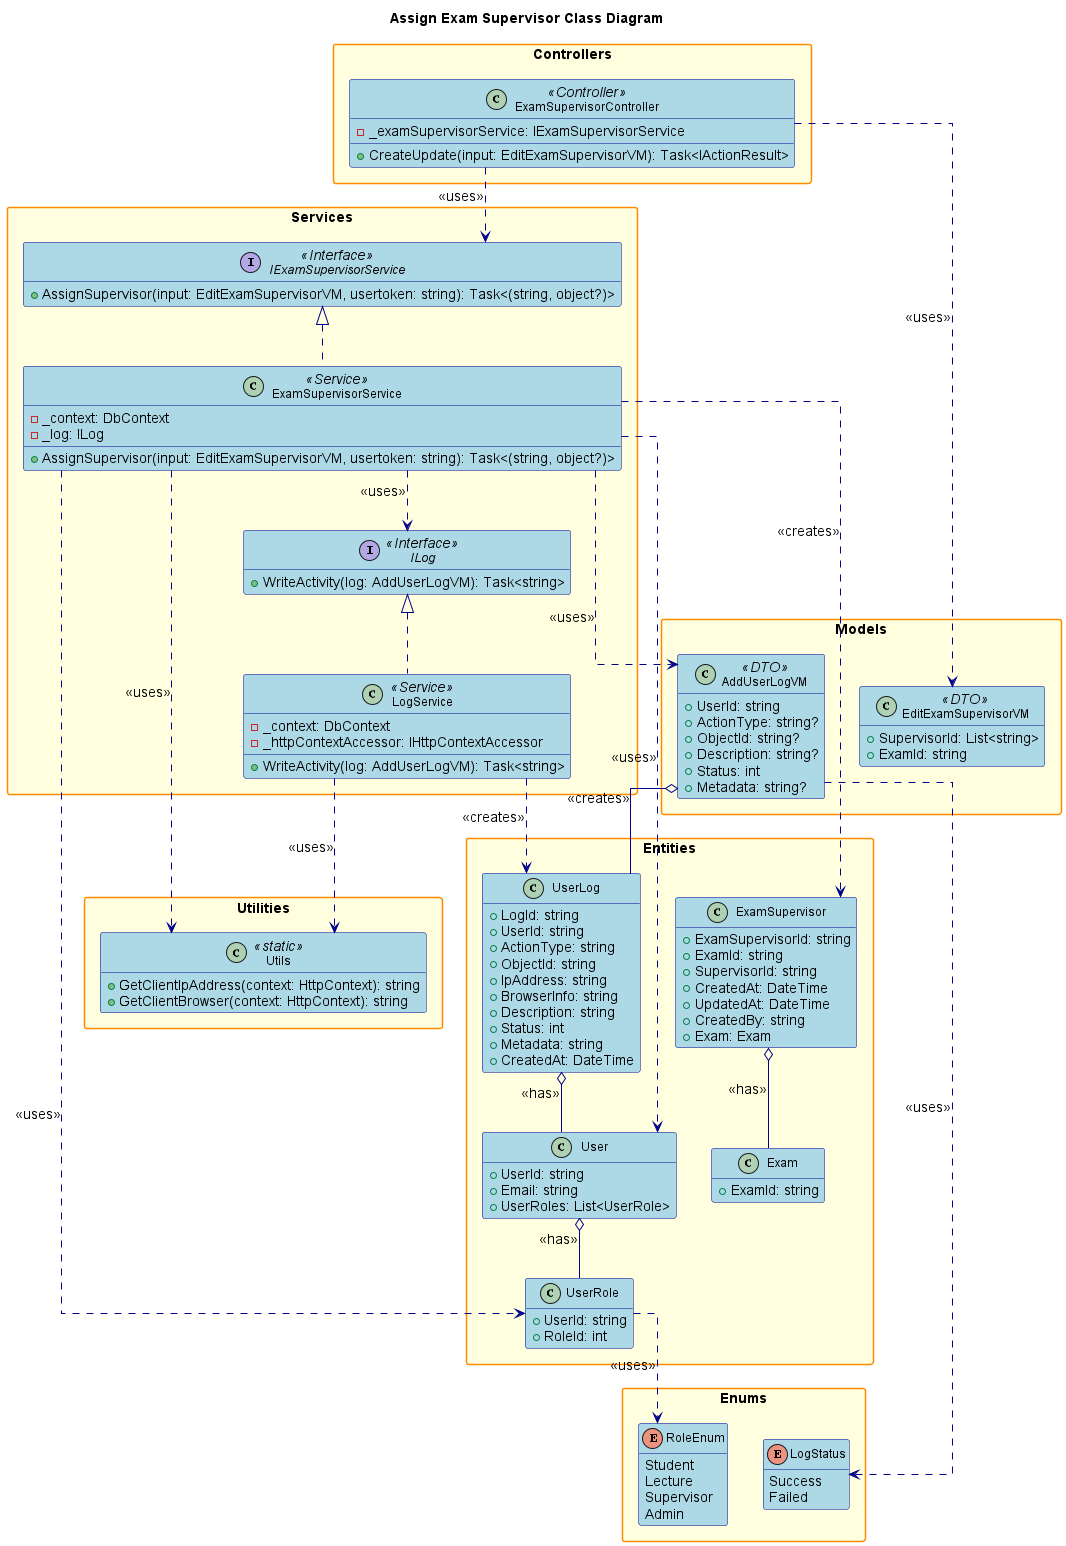

The diagram above was rendered by PlantUML. Its source (embedded in the PNG):
@startuml
' Class Diagram for Assign Exam Supervisor Feature

title Assign Exam Supervisor Class Diagram

hide empty members
skinparam packageStyle rectangle
skinparam linetype ortho
skinparam defaultFontSize 14
skinparam defaultFontName Arial
skinparam classFontSize 12
skinparam classFontName Arial
skinparam noteFontSize 11
skinparam noteFontName Arial

' Increase spacing and sizing
skinparam class {
    BackgroundColor LightBlue
    BorderColor DarkBlue
    ArrowColor DarkBlue
    FontSize 12
}

skinparam package {
    BackgroundColor LightYellow
    BorderColor DarkOrange
    FontSize 14
    FontStyle bold
}

skinparam interface {
    BackgroundColor LightGreen
    BorderColor DarkGreen
    FontSize 12
}

skinparam enum {
    BackgroundColor LightCyan
    BorderColor DarkCyan
    FontSize 12
}

package "Controllers" {
    class ExamSupervisorController <<Controller>> {
        - _examSupervisorService: IExamSupervisorService
        + CreateUpdate(input: EditExamSupervisorVM): Task<IActionResult>
    }
}

package "Services" {
    interface IExamSupervisorService <<Interface>> {
        + AssignSupervisor(input: EditExamSupervisorVM, usertoken: string): Task<(string, object?)>
    }
    class ExamSupervisorService <<Service>> {
        - _context: DbContext
        - _log: ILog
        + AssignSupervisor(input: EditExamSupervisorVM, usertoken: string): Task<(string, object?)>
    }
    interface ILog <<Interface>> {
        + WriteActivity(log: AddUserLogVM): Task<string>
    }
    class LogService <<Service>> {
        - _context: DbContext
        - _httpContextAccessor: IHttpContextAccessor
        + WriteActivity(log: AddUserLogVM): Task<string>
    }
}

package "Models" {
    class EditExamSupervisorVM <<DTO>> {
        + SupervisorId: List<string>
        + ExamId: string
    }
    class AddUserLogVM <<DTO>> {
        + UserId: string
        + ActionType: string?
        + ObjectId: string?
        + Description: string?
        + Status: int
        + Metadata: string?
    }
}

package "Entities" {
    class ExamSupervisor {
        + ExamSupervisorId: string
        + ExamId: string
        + SupervisorId: string
        + CreatedAt: DateTime
        + UpdatedAt: DateTime
        + CreatedBy: string
        + Exam: Exam
    }
    class Exam {
        + ExamId: string
    }
    class User {
        + UserId: string
        + Email: string
        + UserRoles: List<UserRole>
    }
    class UserRole {
        + UserId: string
        + RoleId: int
    }
    class UserLog {
        + LogId: string
        + UserId: string
        + ActionType: string
        + ObjectId: string
        + IpAddress: string
        + BrowserInfo: string
        + Description: string
        + Status: int
        + Metadata: string
        + CreatedAt: DateTime
    }
}

package "Enums" {
    enum RoleEnum {
        Student
        Lecture
        Supervisor
        Admin
    }
    enum LogStatus {
        Success
        Failed
    }
}

package "Utilities" {
    class Utils <<static>> {
        + GetClientIpAddress(context: HttpContext): string
        + GetClientBrowser(context: HttpContext): string
    }
}

' Relationships
ExamSupervisorController ..> IExamSupervisorService : <<uses>>
IExamSupervisorService <|.. ExamSupervisorService
ExamSupervisorController ..> EditExamSupervisorVM : <<uses>>
ExamSupervisorService ..> ExamSupervisor : <<creates>>
ExamSupervisorService ..> User : <<uses>>
ExamSupervisorService ..> UserRole : <<uses>>
ExamSupervisorService ..> ILog : <<uses>>
ExamSupervisorService ..> AddUserLogVM : <<uses>>
ExamSupervisorService ..> Utils : <<uses>>
ExamSupervisor o-- Exam : <<has>>
User o-- UserRole : <<has>>
UserRole ..> RoleEnum : <<uses>>
LogService ..> UserLog : <<creates>>
LogService ..> Utils : <<uses>>
UserLog o-- User : <<has>>
AddUserLogVM o-- UserLog : <<creates>>
AddUserLogVM ..> LogStatus : <<uses>>
ILog <|.. LogService

@enduml